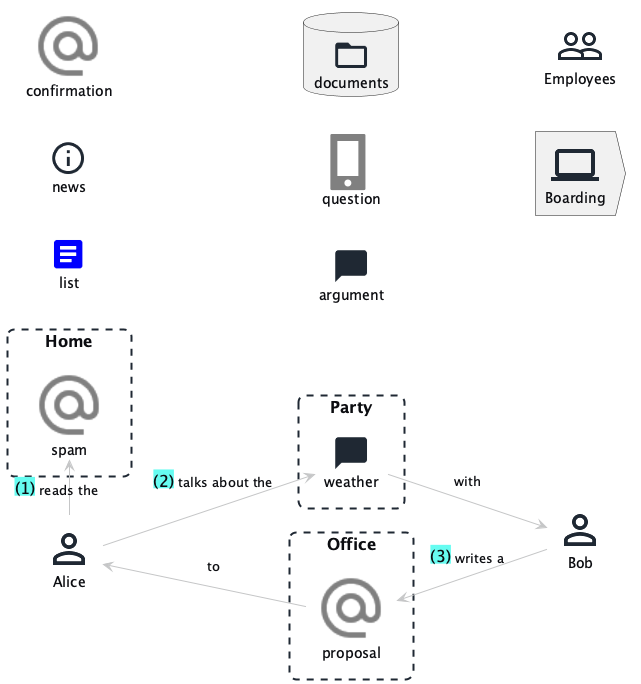

The diagram above was rendered by PlantUML. Its source (embedded in the PNG):
@startuml
!$Person_BackgroundColor = red

!$System_Shape = action
!$System_Background = lightgrey

!$Group_FontSize = 30

!$Conversation_IconStyle = "filled"

!$Document_IconStyle = something
!$Document_IconColor = blue

!$Email_IconScale = '1.5'
!$Email_IconColor = grey
!$Email_BackgroundColor = "orange"
!$Email_BorderStyle = "solid"
!$Email_BorderColor = "red"

!$Call_IconName = "&phone"
!$Call_IconScale = "6"
!$Call_IconColor = grey

!$Info_FontStyle = italic
!$Info_FontSize = 20

!$Folder_Shape = database

!include ../../../domainStory.puml

Email(confirmation)
Info(news)
Document(list)
Folder(documents)
Call(question)
Conversation(argument)

Person(Alice)
Group(Employees)
System(Boarding)

Boundary(Home) {
    Email(spam)
}

Person(Bob)

Boundary(Party) {
    Conversation(weather)
}

Boundary(Office) {
    Email(proposal)
}

activity(+, Alice, reads the, spam, _, _, ->)
activity(+, Alice, talks about the, weather, with, Bob)
activity(<+, Bob, writes a, proposal, to, Alice)
@enduml